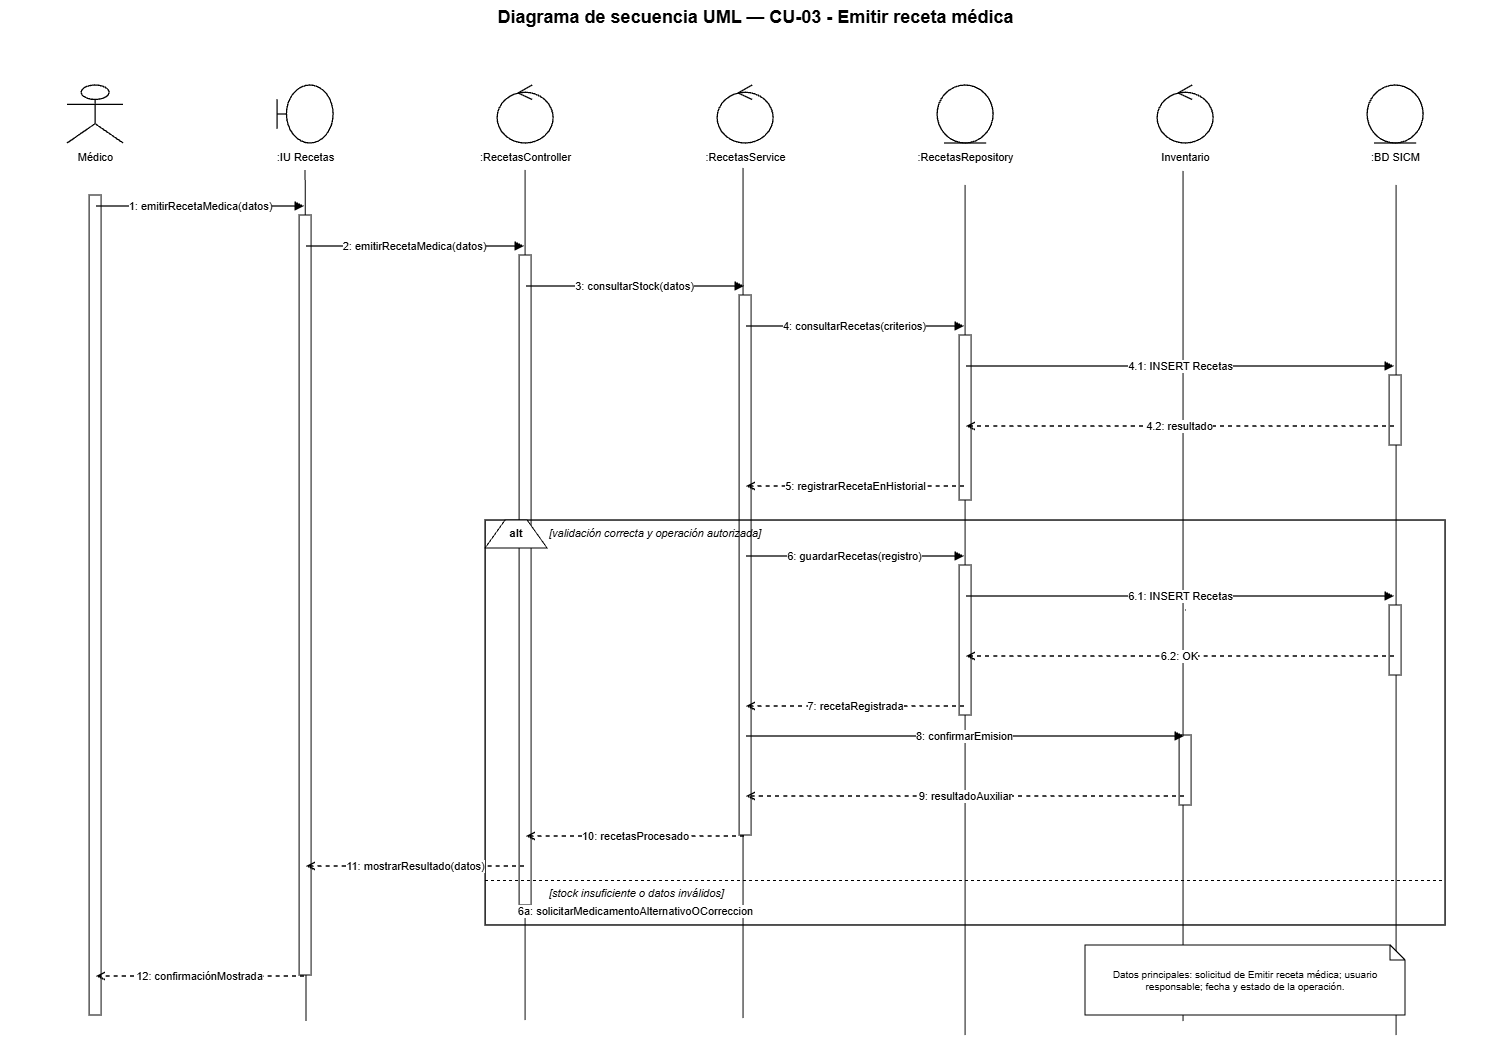

The diagram above was exported from draw.io. Its source (the exported page's mxGraphModel, read from the mxfile embedded in the PNG):
<mxGraphModel dx="3520" dy="1061" grid="1" gridSize="10" guides="1" tooltips="1" connect="1" arrows="1" fold="1" page="1" pageScale="1" pageWidth="1500" pageHeight="1180" math="0" shadow="0">
  <root>
    <mxCell id="0" />
    <mxCell id="1" parent="0" />
    <mxCell id="2ff-FZGhdym3YCRMoPfk-7" edge="1" parent="1" style="endArrow=none;html=1;rounded=0;edgeStyle=orthogonalEdgeStyle;entryX=0.5;entryY=1;entryDx=0;entryDy=0;" value="">
      <mxGeometry height="50" relative="1" width="50" as="geometry">
        <mxPoint x="1391" y="1055" as="sourcePoint" />
        <mxPoint x="1391" y="205" as="targetPoint" />
      </mxGeometry>
    </mxCell>
    <mxCell id="2ff-FZGhdym3YCRMoPfk-6" edge="1" parent="1" style="endArrow=none;html=1;rounded=0;edgeStyle=orthogonalEdgeStyle;entryX=0.5;entryY=1;entryDx=0;entryDy=0;" value="">
      <mxGeometry height="50" relative="1" width="50" as="geometry">
        <mxPoint x="1177.95" y="1041" as="sourcePoint" />
        <mxPoint x="1177.95" y="191" as="targetPoint" />
      </mxGeometry>
    </mxCell>
    <mxCell id="2ff-FZGhdym3YCRMoPfk-5" edge="1" parent="1" style="endArrow=none;html=1;rounded=0;edgeStyle=orthogonalEdgeStyle;entryX=0.5;entryY=1;entryDx=0;entryDy=0;" value="">
      <mxGeometry height="50" relative="1" width="50" as="geometry">
        <mxPoint x="960" y="1055" as="sourcePoint" />
        <mxPoint x="960" y="205" as="targetPoint" />
      </mxGeometry>
    </mxCell>
    <mxCell id="2ff-FZGhdym3YCRMoPfk-4" edge="1" parent="1" style="endArrow=none;html=1;rounded=0;edgeStyle=orthogonalEdgeStyle;entryX=0.5;entryY=1;entryDx=0;entryDy=0;" value="">
      <mxGeometry height="50" relative="1" width="50" as="geometry">
        <mxPoint x="737.95" y="1038" as="sourcePoint" />
        <mxPoint x="737.95" y="188" as="targetPoint" />
      </mxGeometry>
    </mxCell>
    <mxCell id="2ff-FZGhdym3YCRMoPfk-2" edge="1" parent="1" style="endArrow=none;html=1;rounded=0;edgeStyle=orthogonalEdgeStyle;entryX=0.5;entryY=1;entryDx=0;entryDy=0;" target="n2" value="">
      <mxGeometry height="50" relative="1" width="50" as="geometry">
        <mxPoint x="520" y="1040" as="sourcePoint" />
        <mxPoint x="518.89" y="204.55" as="targetPoint" />
      </mxGeometry>
    </mxCell>
    <mxCell id="2ff-FZGhdym3YCRMoPfk-1" edge="1" parent="1" style="endArrow=none;html=1;rounded=0;edgeStyle=orthogonalEdgeStyle;" value="">
      <mxGeometry height="50" relative="1" width="50" as="geometry">
        <mxPoint x="301" y="1040.9" as="sourcePoint" />
        <mxPoint x="300" y="190" as="targetPoint" />
      </mxGeometry>
    </mxCell>
    <mxCell id="title" parent="1" style="text;html=1;strokeColor=none;fillColor=none;align=center;fontStyle=1;fontSize=18;fontColor=#000000;" value="Diagrama de secuencia UML — CU-03 - Emitir receta médica" vertex="1">
      <mxGeometry height="36" width="1260" x="120" y="20" as="geometry" />
    </mxCell>
    <mxCell id="p0" parent="1" style="shape=umlActor;html=1;fillColor=#ffffff;strokeColor=#000000;strokeWidth=1.3;fontColor=#000000;" value="" vertex="1">
      <mxGeometry height="58" width="56" x="62" y="105" as="geometry" />
    </mxCell>
    <mxCell id="n0" parent="1" style="text;html=1;strokeColor=none;fillColor=none;align=center;fontSize=11;fontColor=#000000;" value="Médico" vertex="1">
      <mxGeometry height="26" width="190" x="-5" y="164" as="geometry" />
    </mxCell>
    <mxCell id="life0" parent="1" style="shape=line;html=1;strokeColor=#000000;strokeWidth=1;dashed=1;dashPattern=6 4;" value="" vertex="1">
      <mxGeometry height="880" width="1" x="90" y="190" as="geometry" />
    </mxCell>
    <mxCell id="p1" parent="1" style="shape=umlBoundary;html=1;fillColor=#ffffff;strokeColor=#000000;strokeWidth=1.3;fontColor=#000000;" value="" vertex="1">
      <mxGeometry height="58" width="56" x="272" y="105" as="geometry" />
    </mxCell>
    <mxCell id="n1" parent="1" style="text;html=1;strokeColor=none;fillColor=none;align=center;fontSize=11;fontColor=#000000;" value=":IU Recetas" vertex="1">
      <mxGeometry height="26" width="190" x="205" y="164" as="geometry" />
    </mxCell>
    <mxCell id="life1" parent="1" style="shape=line;html=1;strokeColor=#000000;strokeWidth=1;dashed=1;dashPattern=6 4;" value="" vertex="1">
      <mxGeometry height="880" width="1" x="300" y="190" as="geometry" />
    </mxCell>
    <mxCell id="p2" parent="1" style="shape=umlControl;html=1;fillColor=#ffffff;strokeColor=#000000;strokeWidth=1.3;fontColor=#000000;" value="" vertex="1">
      <mxGeometry height="58" width="56" x="492" y="105" as="geometry" />
    </mxCell>
    <mxCell id="n2" parent="1" style="text;html=1;strokeColor=none;fillColor=none;align=center;fontSize=11;fontColor=#000000;" value=":RecetasController" vertex="1">
      <mxGeometry height="26" width="190" x="425" y="164" as="geometry" />
    </mxCell>
    <mxCell id="life2" parent="1" style="shape=line;html=1;strokeColor=#000000;strokeWidth=1;dashed=1;dashPattern=6 4;" value="" vertex="1">
      <mxGeometry height="880" width="1" x="520" y="190" as="geometry" />
    </mxCell>
    <mxCell id="p3" parent="1" style="shape=umlControl;html=1;fillColor=#ffffff;strokeColor=#000000;strokeWidth=1.3;fontColor=#000000;" value="" vertex="1">
      <mxGeometry height="58" width="56" x="712" y="105" as="geometry" />
    </mxCell>
    <mxCell id="n3" parent="1" style="text;html=1;strokeColor=none;fillColor=none;align=center;fontSize=11;fontColor=#000000;" value=":RecetasService" vertex="1">
      <mxGeometry height="26" width="190" x="645" y="164" as="geometry" />
    </mxCell>
    <mxCell id="life3" parent="1" style="shape=line;html=1;strokeColor=#000000;strokeWidth=1;dashed=1;dashPattern=6 4;" value="" vertex="1">
      <mxGeometry height="880" width="1" x="740" y="190" as="geometry" />
    </mxCell>
    <mxCell id="p4" parent="1" style="shape=umlEntity;html=1;fillColor=#ffffff;strokeColor=#000000;strokeWidth=1.3;fontColor=#000000;" value="" vertex="1">
      <mxGeometry height="58" width="56" x="932" y="105" as="geometry" />
    </mxCell>
    <mxCell id="n4" parent="1" style="text;html=1;strokeColor=none;fillColor=none;align=center;fontSize=11;fontColor=#000000;" value=":RecetasRepository" vertex="1">
      <mxGeometry height="26" width="190" x="865" y="164" as="geometry" />
    </mxCell>
    <mxCell id="life4" parent="1" style="shape=line;html=1;strokeColor=#000000;strokeWidth=1;dashed=1;dashPattern=6 4;" value="" vertex="1">
      <mxGeometry height="880" width="1" x="960" y="190" as="geometry" />
    </mxCell>
    <mxCell id="p5" parent="1" style="shape=umlControl;html=1;fillColor=#ffffff;strokeColor=#000000;strokeWidth=1.3;fontColor=#000000;" value="" vertex="1">
      <mxGeometry height="58" width="56" x="1152" y="105" as="geometry" />
    </mxCell>
    <mxCell id="n5" parent="1" style="text;html=1;strokeColor=none;fillColor=none;align=center;fontSize=11;fontColor=#000000;" value="Inventario" vertex="1">
      <mxGeometry height="26" width="190" x="1085" y="164" as="geometry" />
    </mxCell>
    <mxCell id="life5" parent="1" style="shape=line;html=1;strokeColor=#000000;strokeWidth=1;dashed=1;dashPattern=6 4;" value="" vertex="1">
      <mxGeometry height="880" width="1" x="1180" y="190" as="geometry" />
    </mxCell>
    <mxCell id="p6" parent="1" style="shape=umlEntity;html=1;fillColor=#ffffff;strokeColor=#000000;strokeWidth=1.3;fontColor=#000000;" value="" vertex="1">
      <mxGeometry height="58" width="56" x="1362" y="105" as="geometry" />
    </mxCell>
    <mxCell id="n6" parent="1" style="text;html=1;strokeColor=none;fillColor=none;align=center;fontSize=11;fontColor=#000000;" value=":BD SICM" vertex="1">
      <mxGeometry height="26" width="190" x="1295" y="164" as="geometry" />
    </mxCell>
    <mxCell id="life6" parent="1" style="shape=line;html=1;strokeColor=#000000;strokeWidth=1;dashed=1;dashPattern=6 4;" value="" vertex="1">
      <mxGeometry height="880" width="1" x="1390" y="190" as="geometry" />
    </mxCell>
    <mxCell id="act0" parent="1" style="rounded=0;html=1;fillColor=#ffffff;strokeColor=#000000;strokeWidth=1;" value="" vertex="1">
      <mxGeometry height="820" width="12" x="84" y="215" as="geometry" />
    </mxCell>
    <mxCell id="act1" parent="1" style="rounded=0;html=1;fillColor=#ffffff;strokeColor=#000000;strokeWidth=1;" value="" vertex="1">
      <mxGeometry height="760" width="12" x="294" y="235" as="geometry" />
    </mxCell>
    <mxCell id="act2" parent="1" style="rounded=0;html=1;fillColor=#ffffff;strokeColor=#000000;strokeWidth=1;" value="" vertex="1">
      <mxGeometry height="650" width="12" x="514" y="275" as="geometry" />
    </mxCell>
    <mxCell id="act3" parent="1" style="rounded=0;html=1;fillColor=#ffffff;strokeColor=#000000;strokeWidth=1;" value="" vertex="1">
      <mxGeometry height="540" width="12" x="734" y="315" as="geometry" />
    </mxCell>
    <mxCell id="act4a" parent="1" style="rounded=0;html=1;fillColor=#ffffff;strokeColor=#000000;strokeWidth=1;" value="" vertex="1">
      <mxGeometry height="165" width="12" x="954" y="355" as="geometry" />
    </mxCell>
    <mxCell id="act6a" parent="1" style="rounded=0;html=1;fillColor=#ffffff;strokeColor=#000000;strokeWidth=1;" value="" vertex="1">
      <mxGeometry height="70" width="12" x="1384" y="395" as="geometry" />
    </mxCell>
    <mxCell id="m1s" parent="1" style="opacity=0;fillOpacity=0;strokeOpacity=0;" value="" vertex="1">
      <mxGeometry height="2" width="2" x="89" y="225" as="geometry" />
    </mxCell>
    <mxCell id="m1t" parent="1" style="opacity=0;fillOpacity=0;strokeOpacity=0;" value="" vertex="1">
      <mxGeometry height="2" width="2" x="299" y="225" as="geometry" />
    </mxCell>
    <mxCell id="m1" edge="1" parent="1" source="m1s" style="edgeStyle=orthogonalEdgeStyle;rounded=0;html=1;strokeColor=#000000;strokeWidth=1.35;endArrow=block;endFill=1;dashed=0;fontColor=#000000;fontSize=11;labelBackgroundColor=#ffffff;" target="m1t" value="1: emitirRecetaMedica(datos)">
      <mxGeometry relative="1" as="geometry" />
    </mxCell>
    <mxCell id="m2s" parent="1" style="opacity=0;fillOpacity=0;strokeOpacity=0;" value="" vertex="1">
      <mxGeometry height="2" width="2" x="299" y="265" as="geometry" />
    </mxCell>
    <mxCell id="m2t" parent="1" style="opacity=0;fillOpacity=0;strokeOpacity=0;" value="" vertex="1">
      <mxGeometry height="2" width="2" x="519" y="265" as="geometry" />
    </mxCell>
    <mxCell id="m2" edge="1" parent="1" source="m2s" style="edgeStyle=orthogonalEdgeStyle;rounded=0;html=1;strokeColor=#000000;strokeWidth=1.35;endArrow=block;endFill=1;dashed=0;fontColor=#000000;fontSize=11;labelBackgroundColor=#ffffff;" target="m2t" value="2: emitirRecetaMedica(datos)">
      <mxGeometry relative="1" as="geometry" />
    </mxCell>
    <mxCell id="m3s" parent="1" style="opacity=0;fillOpacity=0;strokeOpacity=0;" value="" vertex="1">
      <mxGeometry height="2" width="2" x="519" y="305" as="geometry" />
    </mxCell>
    <mxCell id="m3t" parent="1" style="opacity=0;fillOpacity=0;strokeOpacity=0;" value="" vertex="1">
      <mxGeometry height="2" width="2" x="739" y="305" as="geometry" />
    </mxCell>
    <mxCell id="m3" edge="1" parent="1" source="m3s" style="edgeStyle=orthogonalEdgeStyle;rounded=0;html=1;strokeColor=#000000;strokeWidth=1.35;endArrow=block;endFill=1;dashed=0;fontColor=#000000;fontSize=11;labelBackgroundColor=#ffffff;" target="m3t" value="3: consultarStock(datos)">
      <mxGeometry relative="1" as="geometry" />
    </mxCell>
    <mxCell id="m4s" parent="1" style="opacity=0;fillOpacity=0;strokeOpacity=0;" value="" vertex="1">
      <mxGeometry height="2" width="2" x="739" y="345" as="geometry" />
    </mxCell>
    <mxCell id="m4t" parent="1" style="opacity=0;fillOpacity=0;strokeOpacity=0;" value="" vertex="1">
      <mxGeometry height="2" width="2" x="959" y="345" as="geometry" />
    </mxCell>
    <mxCell id="m4" edge="1" parent="1" source="m4s" style="edgeStyle=orthogonalEdgeStyle;rounded=0;html=1;strokeColor=#000000;strokeWidth=1.35;endArrow=block;endFill=1;dashed=0;fontColor=#000000;fontSize=11;labelBackgroundColor=#ffffff;" target="m4t" value="4: consultarRecetas(criterios)">
      <mxGeometry relative="1" as="geometry" />
    </mxCell>
    <mxCell id="m41s" parent="1" style="opacity=0;fillOpacity=0;strokeOpacity=0;" value="" vertex="1">
      <mxGeometry height="2" width="2" x="959" y="385" as="geometry" />
    </mxCell>
    <mxCell id="m41t" parent="1" style="opacity=0;fillOpacity=0;strokeOpacity=0;" value="" vertex="1">
      <mxGeometry height="2" width="2" x="1389" y="385" as="geometry" />
    </mxCell>
    <mxCell id="m41" edge="1" parent="1" source="m41s" style="edgeStyle=orthogonalEdgeStyle;rounded=0;html=1;strokeColor=#000000;strokeWidth=1.35;endArrow=block;endFill=1;dashed=0;fontColor=#000000;fontSize=11;labelBackgroundColor=#ffffff;" target="m41t" value="4.1: INSERT Recetas">
      <mxGeometry relative="1" as="geometry" />
    </mxCell>
    <mxCell id="m42s" parent="1" style="opacity=0;fillOpacity=0;strokeOpacity=0;" value="" vertex="1">
      <mxGeometry height="2" width="2" x="1389" y="445" as="geometry" />
    </mxCell>
    <mxCell id="m42t" parent="1" style="opacity=0;fillOpacity=0;strokeOpacity=0;" value="" vertex="1">
      <mxGeometry height="2" width="2" x="959" y="445" as="geometry" />
    </mxCell>
    <mxCell id="m42" edge="1" parent="1" source="m42s" style="edgeStyle=orthogonalEdgeStyle;rounded=0;html=1;strokeColor=#000000;strokeWidth=1.35;endArrow=open;endFill=0;dashed=1;fontColor=#000000;fontSize=11;labelBackgroundColor=#ffffff;" target="m42t" value="4.2: resultado">
      <mxGeometry relative="1" as="geometry" />
    </mxCell>
    <mxCell id="m5s" parent="1" style="opacity=0;fillOpacity=0;strokeOpacity=0;" value="" vertex="1">
      <mxGeometry height="2" width="2" x="959" y="505" as="geometry" />
    </mxCell>
    <mxCell id="m5t" parent="1" style="opacity=0;fillOpacity=0;strokeOpacity=0;" value="" vertex="1">
      <mxGeometry height="2" width="2" x="739" y="505" as="geometry" />
    </mxCell>
    <mxCell id="m5" edge="1" parent="1" source="m5s" style="edgeStyle=orthogonalEdgeStyle;rounded=0;html=1;strokeColor=#000000;strokeWidth=1.35;endArrow=open;endFill=0;dashed=1;fontColor=#000000;fontSize=11;labelBackgroundColor=#ffffff;" target="m5t" value="5: registrarRecetaEnHistorial">
      <mxGeometry relative="1" as="geometry" />
    </mxCell>
    <mxCell id="alt" parent="1" style="rounded=0;html=1;fillColor=none;strokeColor=#000000;strokeWidth=1.4;" value="" vertex="1">
      <mxGeometry height="405" width="960" x="480" y="540" as="geometry" />
    </mxCell>
    <mxCell id="altTab" parent="1" style="shape=trapezoid;perimeter=trapezoidPerimeter;fixedSize=1;direction=east;whiteSpace=wrap;html=1;fillColor=#ffffff;strokeColor=#000000;fontStyle=1;fontSize=11;" value="alt" vertex="1">
      <mxGeometry height="28" width="62" x="480" y="540" as="geometry" />
    </mxCell>
    <mxCell id="okGuard" parent="1" style="text;html=1;strokeColor=none;fillColor=none;align=left;fontStyle=2;fontSize=11;" value="[validación correcta y operación autorizada]" vertex="1">
      <mxGeometry height="22" width="390" x="542" y="540" as="geometry" />
    </mxCell>
    <mxCell id="act4b" parent="1" style="rounded=0;html=1;fillColor=#ffffff;strokeColor=#000000;strokeWidth=1;" value="" vertex="1">
      <mxGeometry height="150" width="12" x="954" y="585" as="geometry" />
    </mxCell>
    <mxCell id="act6b" parent="1" style="rounded=0;html=1;fillColor=#ffffff;strokeColor=#000000;strokeWidth=1;" value="" vertex="1">
      <mxGeometry height="70" width="12" x="1384" y="625" as="geometry" />
    </mxCell>
    <mxCell id="m6s" parent="1" style="opacity=0;fillOpacity=0;strokeOpacity=0;" value="" vertex="1">
      <mxGeometry height="2" width="2" x="739" y="575" as="geometry" />
    </mxCell>
    <mxCell id="m6t" parent="1" style="opacity=0;fillOpacity=0;strokeOpacity=0;" value="" vertex="1">
      <mxGeometry height="2" width="2" x="959" y="575" as="geometry" />
    </mxCell>
    <mxCell id="m6" edge="1" parent="1" source="m6s" style="edgeStyle=orthogonalEdgeStyle;rounded=0;html=1;strokeColor=#000000;strokeWidth=1.35;endArrow=block;endFill=1;dashed=0;fontColor=#000000;fontSize=11;labelBackgroundColor=#ffffff;" target="m6t" value="6: guardarRecetas(registro)">
      <mxGeometry relative="1" as="geometry" />
    </mxCell>
    <mxCell id="m61s" parent="1" style="opacity=0;fillOpacity=0;strokeOpacity=0;" value="" vertex="1">
      <mxGeometry height="2" width="2" x="959" y="615" as="geometry" />
    </mxCell>
    <mxCell id="m61t" parent="1" style="opacity=0;fillOpacity=0;strokeOpacity=0;" value="" vertex="1">
      <mxGeometry height="2" width="2" x="1389" y="615" as="geometry" />
    </mxCell>
    <mxCell id="m61" edge="1" parent="1" source="m61s" style="edgeStyle=orthogonalEdgeStyle;rounded=0;html=1;strokeColor=#000000;strokeWidth=1.35;endArrow=block;endFill=1;dashed=0;fontColor=#000000;fontSize=11;labelBackgroundColor=#ffffff;" target="m61t" value="6.1: INSERT Recetas">
      <mxGeometry relative="1" as="geometry" />
    </mxCell>
    <mxCell id="m62s" parent="1" style="opacity=0;fillOpacity=0;strokeOpacity=0;" value="" vertex="1">
      <mxGeometry height="2" width="2" x="1389" y="675" as="geometry" />
    </mxCell>
    <mxCell id="m62t" parent="1" style="opacity=0;fillOpacity=0;strokeOpacity=0;" value="" vertex="1">
      <mxGeometry height="2" width="2" x="959" y="675" as="geometry" />
    </mxCell>
    <mxCell id="m62" edge="1" parent="1" source="m62s" style="edgeStyle=orthogonalEdgeStyle;rounded=0;html=1;strokeColor=#000000;strokeWidth=1.35;endArrow=open;endFill=0;dashed=1;fontColor=#000000;fontSize=11;labelBackgroundColor=#ffffff;" target="m62t" value="6.2: OK">
      <mxGeometry relative="1" as="geometry" />
    </mxCell>
    <mxCell id="m7s" parent="1" style="opacity=0;fillOpacity=0;strokeOpacity=0;" value="" vertex="1">
      <mxGeometry height="2" width="2" x="959" y="725" as="geometry" />
    </mxCell>
    <mxCell id="m7t" parent="1" style="opacity=0;fillOpacity=0;strokeOpacity=0;" value="" vertex="1">
      <mxGeometry height="2" width="2" x="739" y="725" as="geometry" />
    </mxCell>
    <mxCell id="m7" edge="1" parent="1" source="m7s" style="edgeStyle=orthogonalEdgeStyle;rounded=0;html=1;strokeColor=#000000;strokeWidth=1.35;endArrow=open;endFill=0;dashed=1;fontColor=#000000;fontSize=11;labelBackgroundColor=#ffffff;" target="m7t" value="7: recetaRegistrada">
      <mxGeometry relative="1" as="geometry" />
    </mxCell>
    <mxCell id="act5" parent="1" style="rounded=0;html=1;fillColor=#ffffff;strokeColor=#000000;strokeWidth=1;" value="" vertex="1">
      <mxGeometry height="70" width="12" x="1174" y="755" as="geometry" />
    </mxCell>
    <mxCell id="m8s" parent="1" style="opacity=0;fillOpacity=0;strokeOpacity=0;" value="" vertex="1">
      <mxGeometry height="2" width="2" x="739" y="755" as="geometry" />
    </mxCell>
    <mxCell id="m8t" parent="1" style="opacity=0;fillOpacity=0;strokeOpacity=0;" value="" vertex="1">
      <mxGeometry height="2" width="2" x="1179" y="755" as="geometry" />
    </mxCell>
    <mxCell id="m8" edge="1" parent="1" source="m8s" style="edgeStyle=orthogonalEdgeStyle;rounded=0;html=1;strokeColor=#000000;strokeWidth=1.35;endArrow=block;endFill=1;dashed=0;fontColor=#000000;fontSize=11;labelBackgroundColor=#ffffff;" target="m8t" value="8: confirmarEmision">
      <mxGeometry relative="1" as="geometry" />
    </mxCell>
    <mxCell id="m9s" parent="1" style="opacity=0;fillOpacity=0;strokeOpacity=0;" value="" vertex="1">
      <mxGeometry height="2" width="2" x="1179" y="815" as="geometry" />
    </mxCell>
    <mxCell id="m9t" parent="1" style="opacity=0;fillOpacity=0;strokeOpacity=0;" value="" vertex="1">
      <mxGeometry height="2" width="2" x="739" y="815" as="geometry" />
    </mxCell>
    <mxCell id="m9" edge="1" parent="1" source="m9s" style="edgeStyle=orthogonalEdgeStyle;rounded=0;html=1;strokeColor=#000000;strokeWidth=1.35;endArrow=open;endFill=0;dashed=1;fontColor=#000000;fontSize=11;labelBackgroundColor=#ffffff;" target="m9t" value="9: resultadoAuxiliar">
      <mxGeometry relative="1" as="geometry" />
    </mxCell>
    <mxCell id="m10s" parent="1" style="opacity=0;fillOpacity=0;strokeOpacity=0;" value="" vertex="1">
      <mxGeometry height="2" width="2" x="739" y="855" as="geometry" />
    </mxCell>
    <mxCell id="m10t" parent="1" style="opacity=0;fillOpacity=0;strokeOpacity=0;" value="" vertex="1">
      <mxGeometry height="2" width="2" x="519" y="855" as="geometry" />
    </mxCell>
    <mxCell id="m10" edge="1" parent="1" source="m10s" style="edgeStyle=orthogonalEdgeStyle;rounded=0;html=1;strokeColor=#000000;strokeWidth=1.35;endArrow=open;endFill=0;dashed=1;fontColor=#000000;fontSize=11;labelBackgroundColor=#ffffff;" target="m10t" value="10: recetasProcesado">
      <mxGeometry relative="1" as="geometry" />
    </mxCell>
    <mxCell id="m11s" parent="1" style="opacity=0;fillOpacity=0;strokeOpacity=0;" value="" vertex="1">
      <mxGeometry height="2" width="2" x="519" y="885" as="geometry" />
    </mxCell>
    <mxCell id="m11t" parent="1" style="opacity=0;fillOpacity=0;strokeOpacity=0;" value="" vertex="1">
      <mxGeometry height="2" width="2" x="299" y="885" as="geometry" />
    </mxCell>
    <mxCell id="m11" edge="1" parent="1" source="m11s" style="edgeStyle=orthogonalEdgeStyle;rounded=0;html=1;strokeColor=#000000;strokeWidth=1.35;endArrow=open;endFill=0;dashed=1;fontColor=#000000;fontSize=11;labelBackgroundColor=#ffffff;" target="m11t" value="11: mostrarResultado(datos)">
      <mxGeometry relative="1" as="geometry" />
    </mxCell>
    <mxCell id="divider" parent="1" style="shape=line;html=1;strokeColor=#000000;strokeWidth=1;dashed=1;" value="" vertex="1">
      <mxGeometry height="1" width="960" x="480" y="900" as="geometry" />
    </mxCell>
    <mxCell id="failGuard" parent="1" style="text;html=1;strokeColor=none;fillColor=none;align=left;fontStyle=2;fontSize=11;" value="[stock insuficiente o datos inválidos]" vertex="1">
      <mxGeometry height="22" width="430" x="542" y="900" as="geometry" />
    </mxCell>
    <mxCell id="mf1s" parent="1" style="opacity=0;fillOpacity=0;strokeOpacity=0;" value="" vertex="1">
      <mxGeometry height="2" width="2" x="739" y="930" as="geometry" />
    </mxCell>
    <mxCell id="mf1t" parent="1" style="opacity=0;fillOpacity=0;strokeOpacity=0;" value="" vertex="1">
      <mxGeometry height="2" width="2" x="519" y="930" as="geometry" />
    </mxCell>
    <mxCell id="mf1" edge="1" parent="1" source="mf1s" style="edgeStyle=orthogonalEdgeStyle;rounded=0;html=1;strokeColor=#000000;strokeWidth=1.35;endArrow=open;endFill=0;dashed=1;fontColor=#000000;fontSize=11;labelBackgroundColor=#ffffff;" target="mf1t" value="6a: solicitarMedicamentoAlternativoOCorreccion">
      <mxGeometry relative="1" as="geometry" />
    </mxCell>
    <mxCell id="m12s" parent="1" style="opacity=0;fillOpacity=0;strokeOpacity=0;" value="" vertex="1">
      <mxGeometry height="2" width="2" x="299" y="995" as="geometry" />
    </mxCell>
    <mxCell id="m12t" parent="1" style="opacity=0;fillOpacity=0;strokeOpacity=0;" value="" vertex="1">
      <mxGeometry height="2" width="2" x="89" y="995" as="geometry" />
    </mxCell>
    <mxCell id="m12" edge="1" parent="1" source="m12s" style="edgeStyle=orthogonalEdgeStyle;rounded=0;html=1;strokeColor=#000000;strokeWidth=1.35;endArrow=open;endFill=0;dashed=1;fontColor=#000000;fontSize=11;labelBackgroundColor=#ffffff;" target="m12t" value="12: confirmaciónMostrada">
      <mxGeometry relative="1" as="geometry" />
    </mxCell>
    <mxCell id="note" parent="1" style="shape=note;whiteSpace=wrap;html=1;size=15;fillColor=#ffffff;strokeColor=#000000;fontSize=10;fontColor=#000000;" value="Datos principales: solicitud de Emitir receta médica; usuario responsable; fecha y estado de la operación." vertex="1">
      <mxGeometry height="70" width="320" x="1080" y="965" as="geometry" />
    </mxCell>
  </root>
</mxGraphModel>